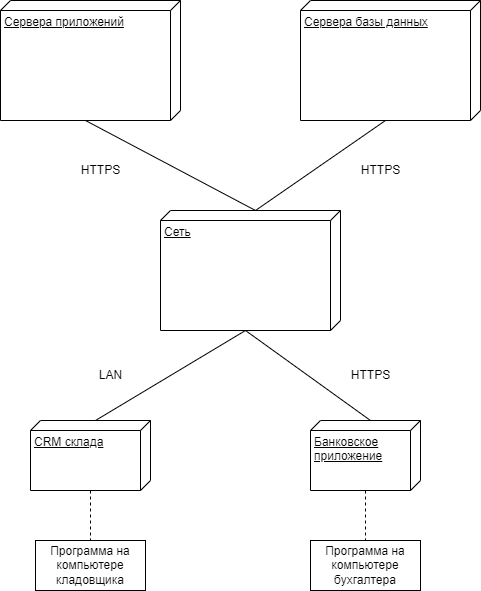

The diagram above was exported from draw.io. Its source (the exported page's mxGraphModel, read from the mxfile embedded in the PNG):
<mxGraphModel dx="1372" dy="837" grid="1" gridSize="10" guides="1" tooltips="1" connect="1" arrows="1" fold="1" page="1" pageScale="1" pageWidth="827" pageHeight="1169" math="0" shadow="0">
  <root>
    <mxCell id="0" />
    <mxCell id="1" parent="0" />
    <mxCell id="KiVwok9nn-VwSkDHxK4z-1" value="Сервера приложений" style="verticalAlign=top;align=left;spacingTop=8;spacingLeft=2;spacingRight=12;shape=cube;size=10;direction=south;fontStyle=4;html=1;whiteSpace=wrap;" vertex="1" parent="1">
      <mxGeometry x="140" y="60" width="180" height="120" as="geometry" />
    </mxCell>
    <mxCell id="KiVwok9nn-VwSkDHxK4z-2" value="Сервера базы данных" style="verticalAlign=top;align=left;spacingTop=8;spacingLeft=2;spacingRight=12;shape=cube;size=10;direction=south;fontStyle=4;html=1;whiteSpace=wrap;" vertex="1" parent="1">
      <mxGeometry x="440" y="60" width="180" height="120" as="geometry" />
    </mxCell>
    <mxCell id="KiVwok9nn-VwSkDHxK4z-10" style="rounded=0;orthogonalLoop=1;jettySize=auto;html=1;exitX=0;exitY=0;exitDx=120;exitDy=95;exitPerimeter=0;entryX=0;entryY=0;entryDx=0;entryDy=55;entryPerimeter=0;endArrow=none;endFill=0;" edge="1" parent="1" source="KiVwok9nn-VwSkDHxK4z-3" target="KiVwok9nn-VwSkDHxK4z-4">
      <mxGeometry relative="1" as="geometry" />
    </mxCell>
    <mxCell id="KiVwok9nn-VwSkDHxK4z-3" value="Сеть" style="verticalAlign=top;align=left;spacingTop=8;spacingLeft=2;spacingRight=12;shape=cube;size=10;direction=south;fontStyle=4;html=1;whiteSpace=wrap;" vertex="1" parent="1">
      <mxGeometry x="300" y="270" width="180" height="120" as="geometry" />
    </mxCell>
    <mxCell id="KiVwok9nn-VwSkDHxK4z-9" value="" style="edgeStyle=orthogonalEdgeStyle;rounded=0;orthogonalLoop=1;jettySize=auto;html=1;endArrow=none;endFill=0;dashed=1;" edge="1" parent="1" source="KiVwok9nn-VwSkDHxK4z-4" target="KiVwok9nn-VwSkDHxK4z-6">
      <mxGeometry relative="1" as="geometry" />
    </mxCell>
    <mxCell id="KiVwok9nn-VwSkDHxK4z-4" value="CRM склада" style="verticalAlign=top;align=left;spacingTop=8;spacingLeft=2;spacingRight=12;shape=cube;size=10;direction=south;fontStyle=4;html=1;whiteSpace=wrap;" vertex="1" parent="1">
      <mxGeometry x="170" y="480" width="120" height="70" as="geometry" />
    </mxCell>
    <mxCell id="KiVwok9nn-VwSkDHxK4z-8" value="" style="edgeStyle=orthogonalEdgeStyle;rounded=0;orthogonalLoop=1;jettySize=auto;html=1;endArrow=none;endFill=0;dashed=1;" edge="1" parent="1" source="KiVwok9nn-VwSkDHxK4z-5" target="KiVwok9nn-VwSkDHxK4z-7">
      <mxGeometry relative="1" as="geometry" />
    </mxCell>
    <mxCell id="KiVwok9nn-VwSkDHxK4z-5" value="Банковское приложение" style="verticalAlign=top;align=left;spacingTop=8;spacingLeft=2;spacingRight=12;shape=cube;size=10;direction=south;fontStyle=4;html=1;whiteSpace=wrap;" vertex="1" parent="1">
      <mxGeometry x="450" y="480" width="110" height="70" as="geometry" />
    </mxCell>
    <mxCell id="KiVwok9nn-VwSkDHxK4z-6" value="Программа на компьютере кладовщика" style="html=1;whiteSpace=wrap;" vertex="1" parent="1">
      <mxGeometry x="175" y="600" width="110" height="50" as="geometry" />
    </mxCell>
    <mxCell id="KiVwok9nn-VwSkDHxK4z-7" value="Программа на компьютере&lt;br&gt;бухгалтера" style="html=1;whiteSpace=wrap;" vertex="1" parent="1">
      <mxGeometry x="450" y="600" width="110" height="50" as="geometry" />
    </mxCell>
    <mxCell id="KiVwok9nn-VwSkDHxK4z-11" style="rounded=0;orthogonalLoop=1;jettySize=auto;html=1;exitX=0;exitY=0;exitDx=120;exitDy=95;exitPerimeter=0;entryX=0;entryY=0;entryDx=0;entryDy=50;entryPerimeter=0;endArrow=none;endFill=0;" edge="1" parent="1" source="KiVwok9nn-VwSkDHxK4z-3" target="KiVwok9nn-VwSkDHxK4z-5">
      <mxGeometry relative="1" as="geometry">
        <mxPoint x="395" y="400" as="sourcePoint" />
        <mxPoint x="245" y="490" as="targetPoint" />
      </mxGeometry>
    </mxCell>
    <mxCell id="KiVwok9nn-VwSkDHxK4z-12" style="rounded=0;orthogonalLoop=1;jettySize=auto;html=1;exitX=0;exitY=0;exitDx=0;exitDy=85;exitPerimeter=0;entryX=0;entryY=0;entryDx=120;entryDy=95;entryPerimeter=0;endArrow=none;endFill=0;" edge="1" parent="1" source="KiVwok9nn-VwSkDHxK4z-3" target="KiVwok9nn-VwSkDHxK4z-2">
      <mxGeometry relative="1" as="geometry">
        <mxPoint x="395" y="400" as="sourcePoint" />
        <mxPoint x="520" y="490" as="targetPoint" />
      </mxGeometry>
    </mxCell>
    <mxCell id="KiVwok9nn-VwSkDHxK4z-13" style="rounded=0;orthogonalLoop=1;jettySize=auto;html=1;exitX=0;exitY=0;exitDx=0;exitDy=85;exitPerimeter=0;entryX=0;entryY=0;entryDx=120;entryDy=95;entryPerimeter=0;endArrow=none;endFill=0;" edge="1" parent="1" source="KiVwok9nn-VwSkDHxK4z-3" target="KiVwok9nn-VwSkDHxK4z-1">
      <mxGeometry relative="1" as="geometry">
        <mxPoint x="405" y="280" as="sourcePoint" />
        <mxPoint x="535" y="190" as="targetPoint" />
      </mxGeometry>
    </mxCell>
    <mxCell id="KiVwok9nn-VwSkDHxK4z-14" value="HTTPS" style="text;html=1;align=center;verticalAlign=middle;resizable=0;points=[];autosize=1;strokeColor=none;fillColor=none;" vertex="1" parent="1">
      <mxGeometry x="210" y="215" width="60" height="30" as="geometry" />
    </mxCell>
    <mxCell id="KiVwok9nn-VwSkDHxK4z-15" value="HTTPS" style="text;html=1;align=center;verticalAlign=middle;resizable=0;points=[];autosize=1;strokeColor=none;fillColor=none;" vertex="1" parent="1">
      <mxGeometry x="490" y="215" width="60" height="30" as="geometry" />
    </mxCell>
    <mxCell id="KiVwok9nn-VwSkDHxK4z-16" value="HTTPS" style="text;html=1;align=center;verticalAlign=middle;resizable=0;points=[];autosize=1;strokeColor=none;fillColor=none;" vertex="1" parent="1">
      <mxGeometry x="480" y="420" width="60" height="30" as="geometry" />
    </mxCell>
    <mxCell id="KiVwok9nn-VwSkDHxK4z-17" value="LAN" style="text;html=1;align=center;verticalAlign=middle;resizable=0;points=[];autosize=1;strokeColor=none;fillColor=none;" vertex="1" parent="1">
      <mxGeometry x="225" y="420" width="50" height="30" as="geometry" />
    </mxCell>
  </root>
</mxGraphModel>